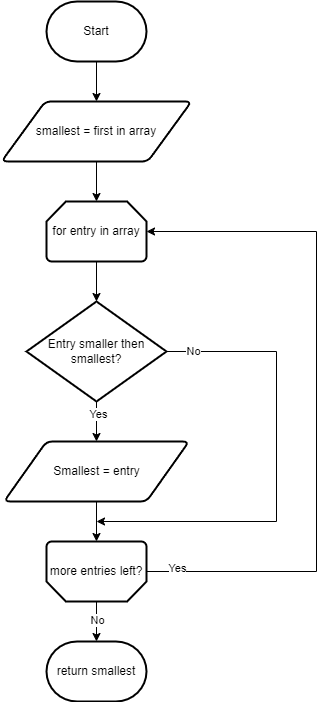

The diagram above was exported from draw.io. Its source (the exported page's mxGraphModel, read from the mxfile embedded in the PNG):
<mxGraphModel dx="1434" dy="956" grid="1" gridSize="10" guides="1" tooltips="1" connect="1" arrows="1" fold="1" page="1" pageScale="1" pageWidth="1920" pageHeight="1200" math="0" shadow="0">
  <root>
    <mxCell id="0" />
    <mxCell id="1" parent="0" />
    <mxCell id="kqB8YqSjINyBH1KNdsdK-8" style="edgeStyle=orthogonalEdgeStyle;rounded=0;orthogonalLoop=1;jettySize=auto;html=1;entryX=0.5;entryY=0;entryDx=0;entryDy=0;" edge="1" parent="1" source="kqB8YqSjINyBH1KNdsdK-1" target="kqB8YqSjINyBH1KNdsdK-2">
      <mxGeometry relative="1" as="geometry" />
    </mxCell>
    <mxCell id="kqB8YqSjINyBH1KNdsdK-1" value="Start" style="strokeWidth=2;html=1;shape=mxgraph.flowchart.terminator;whiteSpace=wrap;" vertex="1" parent="1">
      <mxGeometry x="370" y="80" width="100" height="60" as="geometry" />
    </mxCell>
    <mxCell id="kqB8YqSjINyBH1KNdsdK-2" value="smallest = first in array" style="shape=parallelogram;html=1;strokeWidth=2;perimeter=parallelogramPerimeter;whiteSpace=wrap;rounded=1;arcSize=12;size=0.23;" vertex="1" parent="1">
      <mxGeometry x="325" y="180" width="190" height="60" as="geometry" />
    </mxCell>
    <mxCell id="kqB8YqSjINyBH1KNdsdK-3" value="for entry in array" style="strokeWidth=2;html=1;shape=mxgraph.flowchart.loop_limit;whiteSpace=wrap;" vertex="1" parent="1">
      <mxGeometry x="370" y="280" width="100" height="60" as="geometry" />
    </mxCell>
    <mxCell id="kqB8YqSjINyBH1KNdsdK-11" style="edgeStyle=orthogonalEdgeStyle;rounded=0;orthogonalLoop=1;jettySize=auto;html=1;entryX=0.5;entryY=0;entryDx=0;entryDy=0;" edge="1" parent="1" source="kqB8YqSjINyBH1KNdsdK-4" target="kqB8YqSjINyBH1KNdsdK-5">
      <mxGeometry relative="1" as="geometry" />
    </mxCell>
    <mxCell id="kqB8YqSjINyBH1KNdsdK-17" value="Yes" style="edgeLabel;html=1;align=center;verticalAlign=middle;resizable=0;points=[];" vertex="1" connectable="0" parent="kqB8YqSjINyBH1KNdsdK-11">
      <mxGeometry x="-0.4" y="1" relative="1" as="geometry">
        <mxPoint as="offset" />
      </mxGeometry>
    </mxCell>
    <mxCell id="kqB8YqSjINyBH1KNdsdK-15" style="edgeStyle=orthogonalEdgeStyle;rounded=0;orthogonalLoop=1;jettySize=auto;html=1;exitX=1;exitY=0.5;exitDx=0;exitDy=0;exitPerimeter=0;" edge="1" parent="1" source="kqB8YqSjINyBH1KNdsdK-4">
      <mxGeometry relative="1" as="geometry">
        <mxPoint x="420" y="600" as="targetPoint" />
        <Array as="points">
          <mxPoint x="600" y="430" />
          <mxPoint x="600" y="600" />
        </Array>
      </mxGeometry>
    </mxCell>
    <mxCell id="kqB8YqSjINyBH1KNdsdK-16" value="No" style="edgeLabel;html=1;align=center;verticalAlign=middle;resizable=0;points=[];" vertex="1" connectable="0" parent="kqB8YqSjINyBH1KNdsdK-15">
      <mxGeometry x="-0.887" y="1" relative="1" as="geometry">
        <mxPoint as="offset" />
      </mxGeometry>
    </mxCell>
    <mxCell id="kqB8YqSjINyBH1KNdsdK-4" value="Entry smaller then smallest?" style="strokeWidth=2;html=1;shape=mxgraph.flowchart.decision;whiteSpace=wrap;" vertex="1" parent="1">
      <mxGeometry x="350" y="380" width="140" height="100" as="geometry" />
    </mxCell>
    <mxCell id="kqB8YqSjINyBH1KNdsdK-5" value="Smallest = entry" style="shape=parallelogram;html=1;strokeWidth=2;perimeter=parallelogramPerimeter;whiteSpace=wrap;rounded=1;arcSize=12;size=0.23;" vertex="1" parent="1">
      <mxGeometry x="327.5" y="520" width="185" height="60" as="geometry" />
    </mxCell>
    <mxCell id="kqB8YqSjINyBH1KNdsdK-6" value="more entries left?" style="strokeWidth=2;html=1;shape=mxgraph.flowchart.loop_limit;whiteSpace=wrap;direction=west;" vertex="1" parent="1">
      <mxGeometry x="370" y="620" width="100" height="60" as="geometry" />
    </mxCell>
    <mxCell id="kqB8YqSjINyBH1KNdsdK-7" value="return smallest" style="strokeWidth=2;html=1;shape=mxgraph.flowchart.terminator;whiteSpace=wrap;" vertex="1" parent="1">
      <mxGeometry x="370" y="720" width="100" height="60" as="geometry" />
    </mxCell>
    <mxCell id="kqB8YqSjINyBH1KNdsdK-9" style="edgeStyle=orthogonalEdgeStyle;rounded=0;orthogonalLoop=1;jettySize=auto;html=1;entryX=0.5;entryY=0;entryDx=0;entryDy=0;entryPerimeter=0;" edge="1" parent="1" source="kqB8YqSjINyBH1KNdsdK-2" target="kqB8YqSjINyBH1KNdsdK-3">
      <mxGeometry relative="1" as="geometry" />
    </mxCell>
    <mxCell id="kqB8YqSjINyBH1KNdsdK-10" style="edgeStyle=orthogonalEdgeStyle;rounded=0;orthogonalLoop=1;jettySize=auto;html=1;entryX=0.5;entryY=0;entryDx=0;entryDy=0;entryPerimeter=0;" edge="1" parent="1" source="kqB8YqSjINyBH1KNdsdK-3" target="kqB8YqSjINyBH1KNdsdK-4">
      <mxGeometry relative="1" as="geometry" />
    </mxCell>
    <mxCell id="kqB8YqSjINyBH1KNdsdK-12" style="edgeStyle=orthogonalEdgeStyle;rounded=0;orthogonalLoop=1;jettySize=auto;html=1;entryX=0.5;entryY=1;entryDx=0;entryDy=0;entryPerimeter=0;" edge="1" parent="1" source="kqB8YqSjINyBH1KNdsdK-5" target="kqB8YqSjINyBH1KNdsdK-6">
      <mxGeometry relative="1" as="geometry" />
    </mxCell>
    <mxCell id="kqB8YqSjINyBH1KNdsdK-13" style="edgeStyle=orthogonalEdgeStyle;rounded=0;orthogonalLoop=1;jettySize=auto;html=1;entryX=0.5;entryY=0;entryDx=0;entryDy=0;entryPerimeter=0;" edge="1" parent="1" source="kqB8YqSjINyBH1KNdsdK-6" target="kqB8YqSjINyBH1KNdsdK-7">
      <mxGeometry relative="1" as="geometry" />
    </mxCell>
    <mxCell id="kqB8YqSjINyBH1KNdsdK-19" value="No" style="edgeLabel;html=1;align=center;verticalAlign=middle;resizable=0;points=[];" vertex="1" connectable="0" parent="kqB8YqSjINyBH1KNdsdK-13">
      <mxGeometry x="-0.1" relative="1" as="geometry">
        <mxPoint as="offset" />
      </mxGeometry>
    </mxCell>
    <mxCell id="kqB8YqSjINyBH1KNdsdK-14" style="edgeStyle=orthogonalEdgeStyle;rounded=0;orthogonalLoop=1;jettySize=auto;html=1;entryX=1;entryY=0.5;entryDx=0;entryDy=0;entryPerimeter=0;" edge="1" parent="1" source="kqB8YqSjINyBH1KNdsdK-6" target="kqB8YqSjINyBH1KNdsdK-3">
      <mxGeometry relative="1" as="geometry">
        <Array as="points">
          <mxPoint x="640" y="650" />
          <mxPoint x="640" y="310" />
        </Array>
      </mxGeometry>
    </mxCell>
    <mxCell id="kqB8YqSjINyBH1KNdsdK-18" value="Yes" style="edgeLabel;html=1;align=center;verticalAlign=middle;resizable=0;points=[];" vertex="1" connectable="0" parent="kqB8YqSjINyBH1KNdsdK-14">
      <mxGeometry x="-0.9118" y="4" relative="1" as="geometry">
        <mxPoint as="offset" />
      </mxGeometry>
    </mxCell>
  </root>
</mxGraphModel>